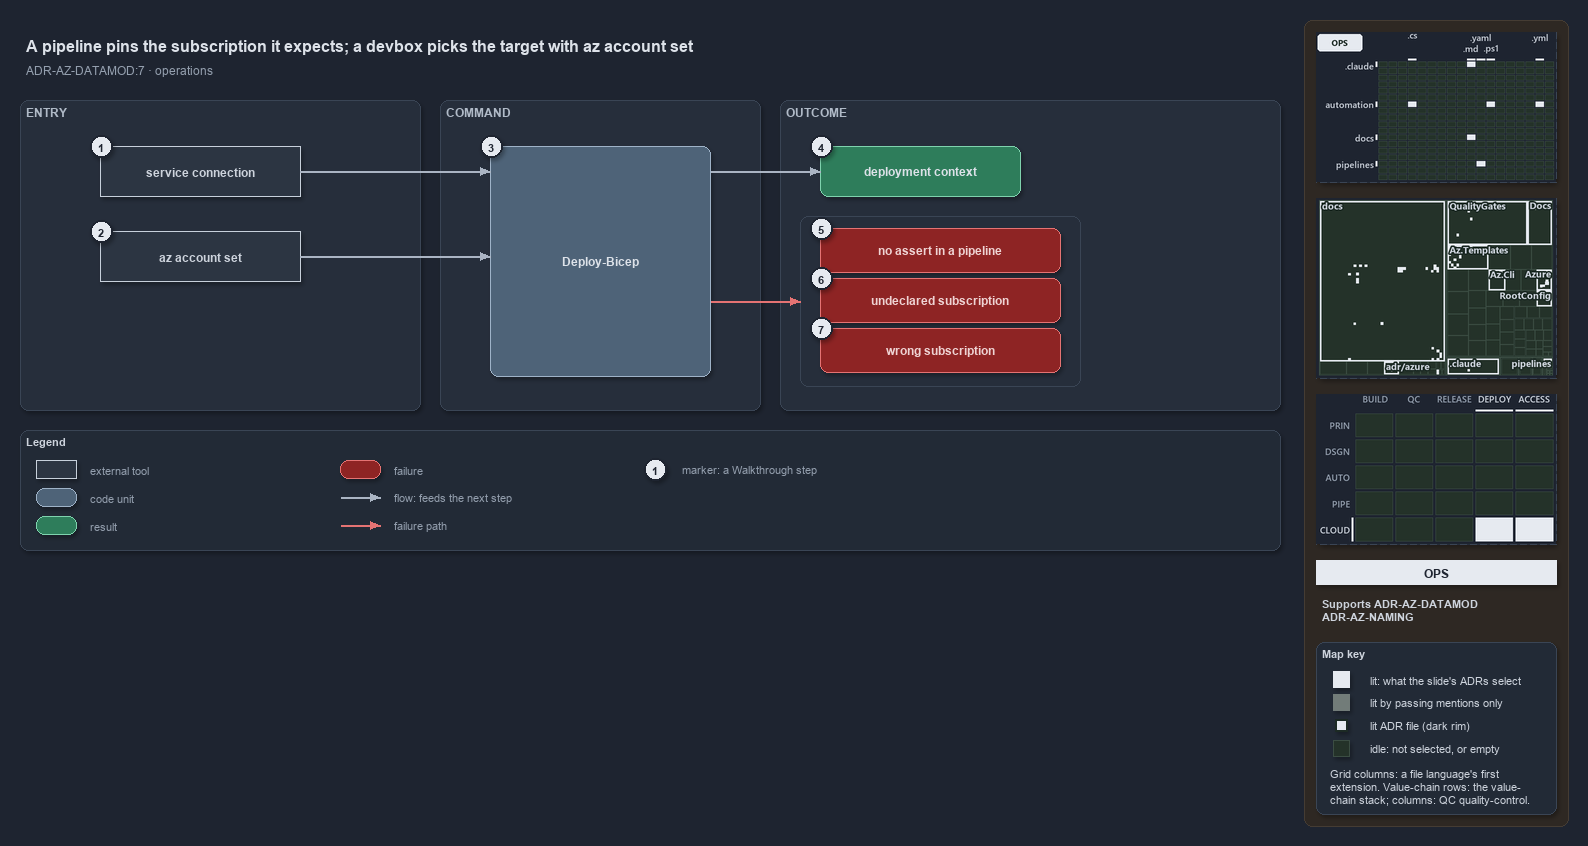

The diagram above was exported from draw.io. Its source (the exported page's mxGraphModel, read from the mxfile embedded in the PNG):
<mxGraphModel dx="1024" dy="768" grid="0" gridSize="10" guides="1" tooltips="1" connect="1" arrows="1" fold="1" page="1" pageScale="1" pageWidth="1572" pageHeight="640" background="#1E2430" math="0" shadow="1">
  <root>
    <mxCell id="0" />
    <mxCell id="1" parent="0" />
    <mxCell id="sidebar-bg" value="" style="rounded=1;arcSize=2;html=1;fillColor=#2E2823;strokeColor=#453C33;shadow=0;" vertex="1" parent="1">
      <mxGeometry x="1304" y="4" width="264" height="806" as="geometry" />
    </mxCell>
    <mxCell id="title" value="A pipeline pins the subscription it expects; a devbox picks the target with az account set" style="text;html=1;align=left;verticalAlign=middle;fontSize=16;fontStyle=1;fontColor=#DDE2E9;" vertex="1" parent="1">
      <mxGeometry x="20" y="14" width="1260" height="30" as="geometry" />
    </mxCell>
    <mxCell id="subtitle" value="ADR-AZ-DATAMOD:7 &amp;#183; operations" style="text;html=1;align=left;verticalAlign=middle;fontSize=12;fontColor=#949FAE;" vertex="1" parent="1">
      <mxGeometry x="20" y="44" width="1240" height="20" as="geometry" />
    </mxCell>
    <mxCell id="band-entry" value="ENTRY" style="rounded=1;html=1;arcSize=3;fillColor=#262E3B;strokeColor=#3A4555;verticalAlign=top;align=left;spacingLeft=8;fontStyle=1;fontSize=12;fontColor=#B0BAC7;" vertex="1" parent="1">
      <mxGeometry x="20" y="84" width="400" height="310" as="geometry" />
    </mxCell>
    <mxCell id="band-command" value="COMMAND" style="rounded=1;html=1;arcSize=3;fillColor=#262E3B;strokeColor=#3A4555;verticalAlign=top;align=left;spacingLeft=8;fontStyle=1;fontSize=12;fontColor=#B0BAC7;" vertex="1" parent="1">
      <mxGeometry x="440" y="84" width="320" height="310" as="geometry" />
    </mxCell>
    <mxCell id="band-outcome" value="OUTCOME" style="rounded=1;html=1;arcSize=3;fillColor=#262E3B;strokeColor=#3A4555;verticalAlign=top;align=left;spacingLeft=8;fontStyle=1;fontSize=12;fontColor=#B0BAC7;" vertex="1" parent="1">
      <mxGeometry x="780" y="84" width="500" height="310" as="geometry" />
    </mxCell>
    <mxCell id="g-sc" value="&lt;b&gt;service connection&lt;/b&gt;" style="rounded=0;whiteSpace=wrap;html=1;fillColor=#2C3542;strokeColor=#C7D0DB;fontColor=#CDD3DC;fontSize=12;" vertex="1" parent="1">
      <mxGeometry x="100" y="130" width="200" height="50" as="geometry" />
    </mxCell>
    <mxCell id="g-set" value="&lt;b&gt;az account set&lt;/b&gt;" style="rounded=0;whiteSpace=wrap;html=1;fillColor=#2C3542;strokeColor=#C7D0DB;fontColor=#CDD3DC;fontSize=12;" vertex="1" parent="1">
      <mxGeometry x="100" y="215" width="200" height="50" as="geometry" />
    </mxCell>
    <mxCell id="g-deploy" value="&lt;b&gt;Deploy-Bicep&lt;/b&gt;" style="rounded=1;whiteSpace=wrap;html=1;arcSize=20;fillColor=#4E6378;strokeColor=#9FB3C8;fontColor=#DDE2E9;fontSize=12;" vertex="1" parent="1">
      <mxGeometry x="490" y="130" width="220" height="230" as="geometry" />
    </mxCell>
    <mxCell id="g-context" value="&lt;b&gt;deployment context&lt;/b&gt;" style="rounded=1;whiteSpace=wrap;html=1;arcSize=20;fillColor=#2E7D5B;strokeColor=#7FD3AE;fontColor=#DDE2E9;fontSize=12;" vertex="1" parent="1">
      <mxGeometry x="820" y="130" width="200" height="50" as="geometry" />
    </mxCell>
    <mxCell id="frame-throws" value="" style="rounded=1;html=1;arcSize=6;fillColor=none;strokeColor=#3A4555;strokeWidth=1;" vertex="1" parent="1">
      <mxGeometry x="800" y="200" width="280" height="170" as="geometry" />
    </mxCell>
    <mxCell id="g-noassert" value="&lt;b&gt;no assert in a pipeline&lt;/b&gt;" style="rounded=1;whiteSpace=wrap;html=1;arcSize=20;fillColor=#8E2424;strokeColor=#E57373;fontColor=#EFD4D4;fontSize=12;" vertex="1" parent="1">
      <mxGeometry x="820" y="212" width="240" height="44" as="geometry" />
    </mxCell>
    <mxCell id="g-undeclared" value="&lt;b&gt;undeclared subscription&lt;/b&gt;" style="rounded=1;whiteSpace=wrap;html=1;arcSize=20;fillColor=#8E2424;strokeColor=#E57373;fontColor=#EFD4D4;fontSize=12;" vertex="1" parent="1">
      <mxGeometry x="820" y="262" width="240" height="44" as="geometry" />
    </mxCell>
    <mxCell id="g-wrong" value="&lt;b&gt;wrong subscription&lt;/b&gt;" style="rounded=1;whiteSpace=wrap;html=1;arcSize=20;fillColor=#8E2424;strokeColor=#E57373;fontColor=#EFD4D4;fontSize=12;" vertex="1" parent="1">
      <mxGeometry x="820" y="312" width="240" height="44" as="geometry" />
    </mxCell>
    <mxCell id="port-deploy-in-1" value="" style="text;html=1;strokeColor=none;fillColor=none;" vertex="1" parent="1">
      <mxGeometry x="490" y="155" width="1" height="1" as="geometry" />
    </mxCell>
    <mxCell id="port-deploy-in-2" value="" style="text;html=1;strokeColor=none;fillColor=none;" vertex="1" parent="1">
      <mxGeometry x="490" y="240" width="1" height="1" as="geometry" />
    </mxCell>
    <mxCell id="port-deploy-out-1" value="" style="text;html=1;strokeColor=none;fillColor=none;" vertex="1" parent="1">
      <mxGeometry x="710" y="155" width="1" height="1" as="geometry" />
    </mxCell>
    <mxCell id="port-deploy-out-2" value="" style="text;html=1;strokeColor=none;fillColor=none;" vertex="1" parent="1">
      <mxGeometry x="710" y="285" width="1" height="1" as="geometry" />
    </mxCell>
    <mxCell id="port-frame-left" value="" style="text;html=1;strokeColor=none;fillColor=none;" vertex="1" parent="1">
      <mxGeometry x="800" y="285" width="1" height="1" as="geometry" />
    </mxCell>
    <mxCell id="e-sc-deploy" value="" style="edgeStyle=orthogonalEdgeStyle;rounded=1;html=1;fontSize=10;fontColor=#CDD3DC;endArrow=block;strokeColor=#AAB4C3;shadow=0;" edge="1" parent="1" source="g-sc" target="port-deploy-in-1">
      <mxGeometry relative="1" as="geometry" />
    </mxCell>
    <mxCell id="e-set-deploy" value="" style="edgeStyle=orthogonalEdgeStyle;rounded=1;html=1;fontSize=10;fontColor=#CDD3DC;endArrow=block;strokeColor=#AAB4C3;shadow=0;" edge="1" parent="1" source="g-set" target="port-deploy-in-2">
      <mxGeometry relative="1" as="geometry" />
    </mxCell>
    <mxCell id="e-deploy-context" value="" style="edgeStyle=orthogonalEdgeStyle;rounded=1;html=1;fontSize=10;fontColor=#CDD3DC;endArrow=block;strokeColor=#AAB4C3;shadow=0;" edge="1" parent="1" source="port-deploy-out-1" target="g-context">
      <mxGeometry relative="1" as="geometry" />
    </mxCell>
    <mxCell id="e-deploy-throws" value="" style="edgeStyle=orthogonalEdgeStyle;rounded=1;html=1;fontSize=10;endArrow=block;strokeColor=#E57373;shadow=0;fontColor=#CDD3DC;" edge="1" parent="1" source="port-deploy-out-2" target="port-frame-left">
      <mxGeometry relative="1" as="geometry" />
    </mxCell>
    <mxCell id="mark-1" value="1" style="ellipse;html=1;fillColor=#E6EAF0;strokeColor=#1E2430;strokeWidth=2;fontColor=#1E2430;fontStyle=1;fontSize=11;" vertex="1" parent="1">
      <mxGeometry x="90" y="119" width="22" height="22" as="geometry" />
    </mxCell>
    <mxCell id="mark-2" value="2" style="ellipse;html=1;fillColor=#E6EAF0;strokeColor=#1E2430;strokeWidth=2;fontColor=#1E2430;fontStyle=1;fontSize=11;" vertex="1" parent="1">
      <mxGeometry x="90" y="204" width="22" height="22" as="geometry" />
    </mxCell>
    <mxCell id="mark-3" value="3" style="ellipse;html=1;fillColor=#E6EAF0;strokeColor=#1E2430;strokeWidth=2;fontColor=#1E2430;fontStyle=1;fontSize=11;" vertex="1" parent="1">
      <mxGeometry x="480" y="119" width="22" height="22" as="geometry" />
    </mxCell>
    <mxCell id="mark-4" value="4" style="ellipse;html=1;fillColor=#E6EAF0;strokeColor=#1E2430;strokeWidth=2;fontColor=#1E2430;fontStyle=1;fontSize=11;" vertex="1" parent="1">
      <mxGeometry x="810" y="119" width="22" height="22" as="geometry" />
    </mxCell>
    <mxCell id="mark-5" value="5" style="ellipse;html=1;fillColor=#E6EAF0;strokeColor=#1E2430;strokeWidth=2;fontColor=#1E2430;fontStyle=1;fontSize=11;" vertex="1" parent="1">
      <mxGeometry x="810" y="201" width="22" height="22" as="geometry" />
    </mxCell>
    <mxCell id="mark-6" value="6" style="ellipse;html=1;fillColor=#E6EAF0;strokeColor=#1E2430;strokeWidth=2;fontColor=#1E2430;fontStyle=1;fontSize=11;" vertex="1" parent="1">
      <mxGeometry x="810" y="251" width="22" height="22" as="geometry" />
    </mxCell>
    <mxCell id="mark-7" value="7" style="ellipse;html=1;fillColor=#E6EAF0;strokeColor=#1E2430;strokeWidth=2;fontColor=#1E2430;fontStyle=1;fontSize=11;" vertex="1" parent="1">
      <mxGeometry x="810" y="301" width="22" height="22" as="geometry" />
    </mxCell>
    <mxCell id="legend" value="&lt;b&gt;Legend&lt;/b&gt;" style="rounded=1;whiteSpace=wrap;html=1;arcSize=6;fillColor=#222A36;strokeColor=#3A4555;align=left;verticalAlign=top;spacing=8;fontSize=11;fontColor=#CDD3DC;" vertex="1" parent="1">
      <mxGeometry x="20" y="414" width="1260" height="120" as="geometry" />
    </mxCell>
    <mxCell id="lg-external" value="" style="rounded=0;html=1;fillColor=#2C3542;strokeColor=#C7D0DB;" vertex="1" parent="1">
      <mxGeometry x="36" y="444" width="40" height="18" as="geometry" />
    </mxCell>
    <mxCell id="lg-external-t" value="external tool" style="text;html=1;align=left;verticalAlign=middle;fontSize=11;fontColor=#949FAE;" vertex="1" parent="1">
      <mxGeometry x="84" y="443" width="200" height="20" as="geometry" />
    </mxCell>
    <mxCell id="lg-code" value="" style="rounded=1;html=1;arcSize=20;fillColor=#4E6378;strokeColor=#9FB3C8;" vertex="1" parent="1">
      <mxGeometry x="36" y="472" width="40" height="18" as="geometry" />
    </mxCell>
    <mxCell id="lg-code-t" value="code unit" style="text;html=1;align=left;verticalAlign=middle;fontSize=11;fontColor=#949FAE;" vertex="1" parent="1">
      <mxGeometry x="84" y="471" width="200" height="20" as="geometry" />
    </mxCell>
    <mxCell id="lg-result" value="" style="rounded=1;html=1;arcSize=20;fillColor=#2E7D5B;strokeColor=#7FD3AE;" vertex="1" parent="1">
      <mxGeometry x="36" y="500" width="40" height="18" as="geometry" />
    </mxCell>
    <mxCell id="lg-result-t" value="result" style="text;html=1;align=left;verticalAlign=middle;fontSize=11;fontColor=#949FAE;" vertex="1" parent="1">
      <mxGeometry x="84" y="499" width="200" height="20" as="geometry" />
    </mxCell>
    <mxCell id="lg-failure" value="" style="rounded=1;html=1;arcSize=20;fillColor=#8E2424;strokeColor=#E57373;" vertex="1" parent="1">
      <mxGeometry x="340" y="444" width="40" height="18" as="geometry" />
    </mxCell>
    <mxCell id="lg-failure-t" value="failure" style="text;html=1;align=left;verticalAlign=middle;fontSize=11;fontColor=#949FAE;" vertex="1" parent="1">
      <mxGeometry x="388" y="443" width="200" height="20" as="geometry" />
    </mxCell>
    <mxCell id="lg-flow-a" value="" style="text;html=1;strokeColor=none;fillColor=none;" vertex="1" parent="1">
      <mxGeometry x="340" y="481" width="1" height="1" as="geometry" />
    </mxCell>
    <mxCell id="lg-flow-b" value="" style="text;html=1;strokeColor=none;fillColor=none;" vertex="1" parent="1">
      <mxGeometry x="380" y="481" width="1" height="1" as="geometry" />
    </mxCell>
    <mxCell id="lg-flow" value="" style="edgeStyle=orthogonalEdgeStyle;rounded=1;html=1;endArrow=block;strokeColor=#AAB4C3;shadow=0;fontColor=#CDD3DC;" edge="1" parent="1" source="lg-flow-a" target="lg-flow-b">
      <mxGeometry relative="1" as="geometry" />
    </mxCell>
    <mxCell id="lg-flow-t" value="flow: feeds the next step" style="text;html=1;align=left;verticalAlign=middle;fontSize=11;fontColor=#949FAE;" vertex="1" parent="1">
      <mxGeometry x="388" y="471" width="220" height="20" as="geometry" />
    </mxCell>
    <mxCell id="lg-fail-a" value="" style="text;html=1;strokeColor=none;fillColor=none;" vertex="1" parent="1">
      <mxGeometry x="340" y="509" width="1" height="1" as="geometry" />
    </mxCell>
    <mxCell id="lg-fail-b" value="" style="text;html=1;strokeColor=none;fillColor=none;" vertex="1" parent="1">
      <mxGeometry x="380" y="509" width="1" height="1" as="geometry" />
    </mxCell>
    <mxCell id="lg-fail" value="" style="edgeStyle=orthogonalEdgeStyle;rounded=1;html=1;endArrow=block;strokeColor=#E57373;shadow=0;fontColor=#CDD3DC;" edge="1" parent="1" source="lg-fail-a" target="lg-fail-b">
      <mxGeometry relative="1" as="geometry" />
    </mxCell>
    <mxCell id="lg-fail-t" value="failure path" style="text;html=1;align=left;verticalAlign=middle;fontSize=11;fontColor=#949FAE;" vertex="1" parent="1">
      <mxGeometry x="388" y="499" width="200" height="20" as="geometry" />
    </mxCell>
    <mxCell id="lg-mark" value="1" style="ellipse;html=1;fillColor=#E6EAF0;strokeColor=#1E2430;strokeWidth=2;fontColor=#1E2430;fontStyle=1;fontSize=11;" vertex="1" parent="1">
      <mxGeometry x="644" y="442" width="22" height="22" as="geometry" />
    </mxCell>
    <mxCell id="lg-mark-t" value="marker: a Walkthrough step" style="text;html=1;align=left;verticalAlign=middle;fontSize=11;fontColor=#949FAE;" vertex="1" parent="1">
      <mxGeometry x="676" y="443" width="220" height="20" as="geometry" />
    </mxCell>
    <mxCell id="minimap-grid" value="" style="shape=image;imageAspect=0;rounded=1;arcSize=4;whiteSpace=wrap;html=1;fillColor=#262E3B;strokeColor=#3A4555;dashed=1;fontColor=#949FAE;fontSize=11;image=data:image/png,(base64 omitted: 12172 chars);" vertex="1" parent="1">
      <mxGeometry x="1316" y="16" width="240" height="150" as="geometry" />
    </mxCell>
    <mxCell id="minimap-tree" value="" style="shape=image;imageAspect=0;rounded=1;arcSize=4;whiteSpace=wrap;html=1;fillColor=#262E3B;strokeColor=#3A4555;dashed=1;fontColor=#949FAE;fontSize=11;image=data:image/png,(base64 omitted: 25916 chars);" vertex="1" parent="1">
      <mxGeometry x="1316" y="182" width="240" height="180" as="geometry" />
    </mxCell>
    <mxCell id="minimap-chain" value="" style="shape=image;imageAspect=0;rounded=1;arcSize=4;whiteSpace=wrap;html=1;fillColor=#262E3B;strokeColor=#3A4555;dashed=1;fontColor=#949FAE;fontSize=11;image=data:image/png,(base64 omitted: 13548 chars);" vertex="1" parent="1">
      <mxGeometry x="1316" y="378" width="240" height="150" as="geometry" />
    </mxCell>
    <mxCell id="lens-badge" value="OPS" style="rounded=0;whiteSpace=wrap;html=1;align=center;verticalAlign=middle;fontSize=12;fontStyle=1;fontColor=#1E2430;fillColor=#E6EAF0;strokeColor=none;" vertex="1" parent="1">
      <mxGeometry x="1316" y="544" width="240" height="24" as="geometry" />
    </mxCell>
    <mxCell id="supports" value="&lt;b&gt;Supports&lt;/b&gt; ADR-AZ-DATAMOD&lt;br&gt;ADR-AZ-NAMING" style="text;html=1;whiteSpace=wrap;align=left;verticalAlign=top;fontSize=11;fontColor=#CDD3DC;" vertex="1" parent="1">
      <mxGeometry x="1316" y="576" width="240" height="38" as="geometry" />
    </mxCell>
    <mxCell id="mapkey" value="&lt;b&gt;Map key&lt;/b&gt;" style="rounded=1;arcSize=6;whiteSpace=wrap;html=1;align=left;verticalAlign=top;fontSize=11;fontColor=#CDD3DC;fillColor=#222A36;strokeColor=#3A4555;spacingLeft=8;spacingTop=2;" vertex="1" parent="1">
      <mxGeometry x="1316" y="626" width="240" height="172" as="geometry" />
    </mxCell>
    <mxCell id="mapkey-lit" value="" style="rounded=0;html=1;fillColor=#E6EAF0;strokeColor=#E6EAF0;" vertex="1" parent="1">
      <mxGeometry x="1333.0" y="655.0" width="16" height="16" as="geometry" />
    </mxCell>
    <mxCell id="mapkey-lit-text" value="lit: what the slide's ADRs select" style="text;html=1;align=left;verticalAlign=middle;fontSize=11;fontColor=#CDD3DC;" vertex="1" parent="1">
      <mxGeometry x="1364" y="653" width="184" height="20" as="geometry" />
    </mxCell>
    <mxCell id="mapkey-touched" value="" style="rounded=0;html=1;fillColor=#727C79;strokeColor=#727C79;" vertex="1" parent="1">
      <mxGeometry x="1333.0" y="678.0" width="16" height="16" as="geometry" />
    </mxCell>
    <mxCell id="mapkey-touched-text" value="lit by passing mentions only" style="text;html=1;align=left;verticalAlign=middle;fontSize=11;fontColor=#CDD3DC;" vertex="1" parent="1">
      <mxGeometry x="1364" y="676" width="184" height="20" as="geometry" />
    </mxCell>
    <mxCell id="mapkey-adr" value="" style="rounded=0;html=1;fillColor=#E6EAF0;strokeColor=#1C2A24;strokeWidth=2;" vertex="1" parent="1">
      <mxGeometry x="1335.0" y="703.0" width="12" height="12" as="geometry" />
    </mxCell>
    <mxCell id="mapkey-adr-text" value="lit ADR file (dark rim)" style="text;html=1;align=left;verticalAlign=middle;fontSize=11;fontColor=#CDD3DC;" vertex="1" parent="1">
      <mxGeometry x="1364" y="699" width="184" height="20" as="geometry" />
    </mxCell>
    <mxCell id="mapkey-idle" value="" style="rounded=0;html=1;fillColor=#243229;strokeColor=#3B4D43;" vertex="1" parent="1">
      <mxGeometry x="1333.0" y="724.0" width="16" height="16" as="geometry" />
    </mxCell>
    <mxCell id="mapkey-idle-text" value="idle: not selected, or empty" style="text;html=1;align=left;verticalAlign=middle;fontSize=11;fontColor=#CDD3DC;" vertex="1" parent="1">
      <mxGeometry x="1364" y="722" width="184" height="20" as="geometry" />
    </mxCell>
    <mxCell id="mapkey-codes" value="Grid columns: a file language's first&lt;br&gt;extension. Value-chain rows: the value-&lt;br&gt;chain stack; columns: QC quality-control." style="text;html=1;align=left;verticalAlign=top;whiteSpace=wrap;fontSize=11;fontColor=#CDD3DC;" vertex="1" parent="1">
      <mxGeometry x="1324" y="746" width="224" height="46" as="geometry" />
    </mxCell>
  </root>
</mxGraphModel>